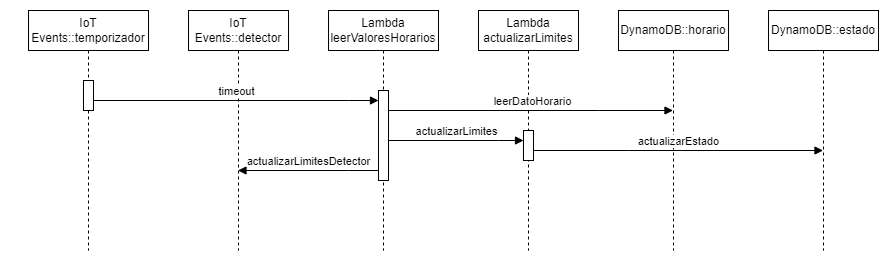

The diagram above was exported from draw.io. Its source (the exported page's mxGraphModel, read from the mxfile embedded in the PNG):
<mxGraphModel dx="1674" dy="956" grid="1" gridSize="10" guides="1" tooltips="1" connect="1" arrows="1" fold="1" page="1" pageScale="1" pageWidth="827" pageHeight="1169" math="0" shadow="0">
  <root>
    <mxCell id="0" />
    <mxCell id="1" parent="0" />
    <mxCell id="75TAiDdCfSxh9H9W4kjU-1" value="IoT Events::temporizador" style="shape=umlLifeline;perimeter=lifelinePerimeter;whiteSpace=wrap;html=1;container=1;dropTarget=0;collapsible=0;recursiveResize=0;outlineConnect=0;portConstraint=eastwest;newEdgeStyle={&quot;edgeStyle&quot;:&quot;elbowEdgeStyle&quot;,&quot;elbow&quot;:&quot;vertical&quot;,&quot;curved&quot;:0,&quot;rounded&quot;:0};" vertex="1" parent="1">
      <mxGeometry x="20" y="40" width="120" height="240" as="geometry" />
    </mxCell>
    <mxCell id="75TAiDdCfSxh9H9W4kjU-15" value="" style="html=1;points=[];perimeter=orthogonalPerimeter;outlineConnect=0;targetShapes=umlLifeline;portConstraint=eastwest;newEdgeStyle={&quot;edgeStyle&quot;:&quot;elbowEdgeStyle&quot;,&quot;elbow&quot;:&quot;vertical&quot;,&quot;curved&quot;:0,&quot;rounded&quot;:0};" vertex="1" parent="75TAiDdCfSxh9H9W4kjU-1">
      <mxGeometry x="55" y="70" width="10" height="30" as="geometry" />
    </mxCell>
    <mxCell id="75TAiDdCfSxh9H9W4kjU-2" value="IoT Events::detector" style="shape=umlLifeline;perimeter=lifelinePerimeter;whiteSpace=wrap;html=1;container=1;dropTarget=0;collapsible=0;recursiveResize=0;outlineConnect=0;portConstraint=eastwest;newEdgeStyle={&quot;edgeStyle&quot;:&quot;elbowEdgeStyle&quot;,&quot;elbow&quot;:&quot;vertical&quot;,&quot;curved&quot;:0,&quot;rounded&quot;:0};" vertex="1" parent="1">
      <mxGeometry x="180" y="40" width="100" height="240" as="geometry" />
    </mxCell>
    <mxCell id="75TAiDdCfSxh9H9W4kjU-3" value="Lambda leerValoresHorarios" style="shape=umlLifeline;perimeter=lifelinePerimeter;whiteSpace=wrap;html=1;container=1;dropTarget=0;collapsible=0;recursiveResize=0;outlineConnect=0;portConstraint=eastwest;newEdgeStyle={&quot;edgeStyle&quot;:&quot;elbowEdgeStyle&quot;,&quot;elbow&quot;:&quot;vertical&quot;,&quot;curved&quot;:0,&quot;rounded&quot;:0};" vertex="1" parent="1">
      <mxGeometry x="320" y="40" width="110" height="240" as="geometry" />
    </mxCell>
    <mxCell id="75TAiDdCfSxh9H9W4kjU-16" value="" style="html=1;points=[];perimeter=orthogonalPerimeter;outlineConnect=0;targetShapes=umlLifeline;portConstraint=eastwest;newEdgeStyle={&quot;edgeStyle&quot;:&quot;elbowEdgeStyle&quot;,&quot;elbow&quot;:&quot;vertical&quot;,&quot;curved&quot;:0,&quot;rounded&quot;:0};" vertex="1" parent="75TAiDdCfSxh9H9W4kjU-3">
      <mxGeometry x="50" y="80" width="10" height="90" as="geometry" />
    </mxCell>
    <mxCell id="75TAiDdCfSxh9H9W4kjU-4" value="DynamoDB::horario" style="shape=umlLifeline;perimeter=lifelinePerimeter;whiteSpace=wrap;html=1;container=1;dropTarget=0;collapsible=0;recursiveResize=0;outlineConnect=0;portConstraint=eastwest;newEdgeStyle={&quot;edgeStyle&quot;:&quot;elbowEdgeStyle&quot;,&quot;elbow&quot;:&quot;vertical&quot;,&quot;curved&quot;:0,&quot;rounded&quot;:0};" vertex="1" parent="1">
      <mxGeometry x="610" y="40" width="110" height="240" as="geometry" />
    </mxCell>
    <mxCell id="75TAiDdCfSxh9H9W4kjU-5" value="Lambda actualizarLimites" style="shape=umlLifeline;perimeter=lifelinePerimeter;whiteSpace=wrap;html=1;container=1;dropTarget=0;collapsible=0;recursiveResize=0;outlineConnect=0;portConstraint=eastwest;newEdgeStyle={&quot;edgeStyle&quot;:&quot;elbowEdgeStyle&quot;,&quot;elbow&quot;:&quot;vertical&quot;,&quot;curved&quot;:0,&quot;rounded&quot;:0};" vertex="1" parent="1">
      <mxGeometry x="470" y="40" width="100" height="240" as="geometry" />
    </mxCell>
    <mxCell id="75TAiDdCfSxh9H9W4kjU-18" value="" style="html=1;points=[];perimeter=orthogonalPerimeter;outlineConnect=0;targetShapes=umlLifeline;portConstraint=eastwest;newEdgeStyle={&quot;edgeStyle&quot;:&quot;elbowEdgeStyle&quot;,&quot;elbow&quot;:&quot;vertical&quot;,&quot;curved&quot;:0,&quot;rounded&quot;:0};" vertex="1" parent="75TAiDdCfSxh9H9W4kjU-5">
      <mxGeometry x="45" y="120" width="10" height="30" as="geometry" />
    </mxCell>
    <mxCell id="75TAiDdCfSxh9H9W4kjU-8" value="timeout" style="html=1;verticalAlign=bottom;endArrow=block;edgeStyle=elbowEdgeStyle;elbow=vertical;curved=0;rounded=0;" edge="1" parent="1" source="75TAiDdCfSxh9H9W4kjU-15" target="75TAiDdCfSxh9H9W4kjU-16">
      <mxGeometry width="80" relative="1" as="geometry">
        <mxPoint x="270" y="370" as="sourcePoint" />
        <mxPoint x="350" y="370" as="targetPoint" />
        <Array as="points">
          <mxPoint x="340" y="130" />
        </Array>
      </mxGeometry>
    </mxCell>
    <mxCell id="75TAiDdCfSxh9H9W4kjU-9" value="actualizarLimites" style="html=1;verticalAlign=bottom;endArrow=block;edgeStyle=elbowEdgeStyle;elbow=vertical;curved=0;rounded=0;" edge="1" parent="1" source="75TAiDdCfSxh9H9W4kjU-16" target="75TAiDdCfSxh9H9W4kjU-18">
      <mxGeometry width="80" relative="1" as="geometry">
        <mxPoint x="400" y="410" as="sourcePoint" />
        <mxPoint x="480" y="410" as="targetPoint" />
        <Array as="points">
          <mxPoint x="490" y="170" />
          <mxPoint x="460" y="160" />
          <mxPoint x="500" y="160" />
          <mxPoint x="460" y="160" />
          <mxPoint x="470" y="140" />
          <mxPoint x="490" y="140" />
        </Array>
      </mxGeometry>
    </mxCell>
    <mxCell id="75TAiDdCfSxh9H9W4kjU-10" value="leerDatoHorario" style="html=1;verticalAlign=bottom;endArrow=block;edgeStyle=elbowEdgeStyle;elbow=vertical;curved=0;rounded=0;" edge="1" parent="1" source="75TAiDdCfSxh9H9W4kjU-16" target="75TAiDdCfSxh9H9W4kjU-4">
      <mxGeometry x="0.0083" width="80" relative="1" as="geometry">
        <mxPoint x="270" y="370" as="sourcePoint" />
        <mxPoint x="350" y="370" as="targetPoint" />
        <Array as="points">
          <mxPoint x="590" y="140" />
        </Array>
        <mxPoint x="1" as="offset" />
      </mxGeometry>
    </mxCell>
    <mxCell id="75TAiDdCfSxh9H9W4kjU-11" value="actualizarLimitesDetector" style="html=1;verticalAlign=bottom;endArrow=block;edgeStyle=elbowEdgeStyle;elbow=vertical;curved=0;rounded=0;" edge="1" parent="1" source="75TAiDdCfSxh9H9W4kjU-16" target="75TAiDdCfSxh9H9W4kjU-2">
      <mxGeometry width="80" relative="1" as="geometry">
        <mxPoint x="400" y="210" as="sourcePoint" />
        <mxPoint x="350" y="370" as="targetPoint" />
        <Array as="points">
          <mxPoint x="340" y="200" />
          <mxPoint x="370" y="210" />
        </Array>
      </mxGeometry>
    </mxCell>
    <mxCell id="75TAiDdCfSxh9H9W4kjU-12" value="actualizarEstado" style="html=1;verticalAlign=bottom;endArrow=block;edgeStyle=elbowEdgeStyle;elbow=vertical;curved=0;rounded=0;" edge="1" parent="1" source="75TAiDdCfSxh9H9W4kjU-18" target="75TAiDdCfSxh9H9W4kjU-19">
      <mxGeometry width="80" relative="1" as="geometry">
        <mxPoint x="270" y="370" as="sourcePoint" />
        <mxPoint x="350" y="370" as="targetPoint" />
        <Array as="points">
          <mxPoint x="620" y="180" />
          <mxPoint x="590" y="200" />
          <mxPoint x="580" y="200" />
          <mxPoint x="590" y="230" />
          <mxPoint x="610" y="220" />
        </Array>
      </mxGeometry>
    </mxCell>
    <mxCell id="75TAiDdCfSxh9H9W4kjU-14" value="" style="html=1;verticalAlign=bottom;endArrow=block;edgeStyle=elbowEdgeStyle;elbow=vertical;curved=0;rounded=0;" edge="1" parent="1">
      <mxGeometry x="0.0071" width="80" relative="1" as="geometry">
        <mxPoint x="9.5" y="120" as="sourcePoint" />
        <mxPoint x="9.5" y="120" as="targetPoint" />
        <Array as="points" />
        <mxPoint x="1" as="offset" />
      </mxGeometry>
    </mxCell>
    <mxCell id="75TAiDdCfSxh9H9W4kjU-19" value="DynamoDB::estado" style="shape=umlLifeline;perimeter=lifelinePerimeter;whiteSpace=wrap;html=1;container=1;dropTarget=0;collapsible=0;recursiveResize=0;outlineConnect=0;portConstraint=eastwest;newEdgeStyle={&quot;edgeStyle&quot;:&quot;elbowEdgeStyle&quot;,&quot;elbow&quot;:&quot;vertical&quot;,&quot;curved&quot;:0,&quot;rounded&quot;:0};" vertex="1" parent="1">
      <mxGeometry x="760" y="40" width="110" height="240" as="geometry" />
    </mxCell>
  </root>
</mxGraphModel>